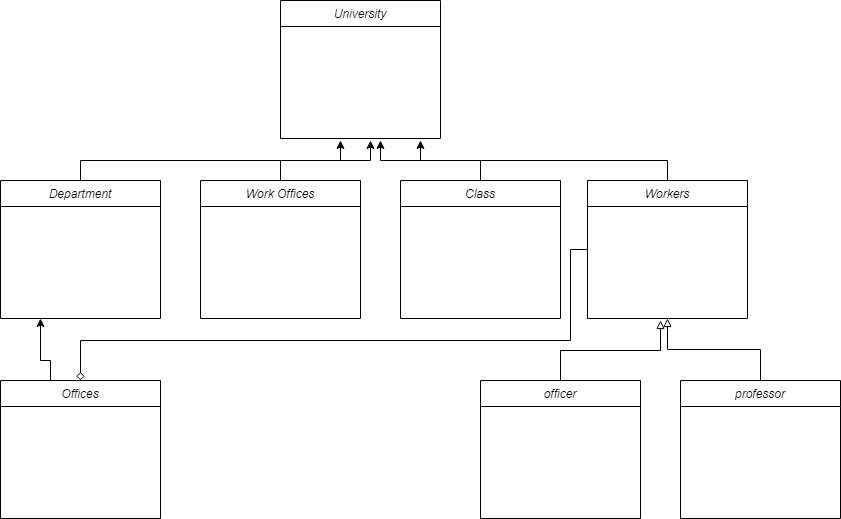

The diagram above was exported from draw.io. Its source (the exported page's mxGraphModel, read from the mxfile embedded in the PNG):
<mxGraphModel dx="1038" dy="547" grid="1" gridSize="10" guides="1" tooltips="1" connect="1" arrows="1" fold="1" page="1" pageScale="1" pageWidth="827" pageHeight="1169" math="0" shadow="0">
  <root>
    <mxCell id="WIyWlLk6GJQsqaUBKTNV-0" />
    <mxCell id="WIyWlLk6GJQsqaUBKTNV-1" parent="WIyWlLk6GJQsqaUBKTNV-0" />
    <mxCell id="wZk2qy8k6C2BKKevkxS--1" value="University" style="swimlane;fontStyle=2;align=center;verticalAlign=top;childLayout=stackLayout;horizontal=1;startSize=26;horizontalStack=0;resizeParent=1;resizeLast=0;collapsible=1;marginBottom=0;rounded=0;shadow=0;strokeWidth=1;" vertex="1" parent="WIyWlLk6GJQsqaUBKTNV-1">
      <mxGeometry x="360" y="180" width="160" height="138" as="geometry">
        <mxRectangle x="230" y="140" width="160" height="26" as="alternateBounds" />
      </mxGeometry>
    </mxCell>
    <mxCell id="wZk2qy8k6C2BKKevkxS--26" style="edgeStyle=orthogonalEdgeStyle;rounded=0;orthogonalLoop=1;jettySize=auto;html=1;exitX=0.5;exitY=0;exitDx=0;exitDy=0;" edge="1" parent="WIyWlLk6GJQsqaUBKTNV-1" source="wZk2qy8k6C2BKKevkxS--10">
      <mxGeometry relative="1" as="geometry">
        <mxPoint x="460" y="320" as="targetPoint" />
      </mxGeometry>
    </mxCell>
    <mxCell id="wZk2qy8k6C2BKKevkxS--10" value="Class" style="swimlane;fontStyle=2;align=center;verticalAlign=top;childLayout=stackLayout;horizontal=1;startSize=26;horizontalStack=0;resizeParent=1;resizeLast=0;collapsible=1;marginBottom=0;rounded=0;shadow=0;strokeWidth=1;" vertex="1" parent="WIyWlLk6GJQsqaUBKTNV-1">
      <mxGeometry x="480" y="360" width="160" height="138" as="geometry">
        <mxRectangle x="230" y="140" width="160" height="26" as="alternateBounds" />
      </mxGeometry>
    </mxCell>
    <mxCell id="wZk2qy8k6C2BKKevkxS--25" style="edgeStyle=orthogonalEdgeStyle;rounded=0;orthogonalLoop=1;jettySize=auto;html=1;exitX=0.5;exitY=0;exitDx=0;exitDy=0;" edge="1" parent="WIyWlLk6GJQsqaUBKTNV-1" source="wZk2qy8k6C2BKKevkxS--11">
      <mxGeometry relative="1" as="geometry">
        <mxPoint x="450" y="320" as="targetPoint" />
      </mxGeometry>
    </mxCell>
    <mxCell id="wZk2qy8k6C2BKKevkxS--11" value="Work Offices" style="swimlane;fontStyle=2;align=center;verticalAlign=top;childLayout=stackLayout;horizontal=1;startSize=26;horizontalStack=0;resizeParent=1;resizeLast=0;collapsible=1;marginBottom=0;rounded=0;shadow=0;strokeWidth=1;" vertex="1" parent="WIyWlLk6GJQsqaUBKTNV-1">
      <mxGeometry x="280" y="360" width="160" height="138" as="geometry">
        <mxRectangle x="230" y="140" width="160" height="26" as="alternateBounds" />
      </mxGeometry>
    </mxCell>
    <mxCell id="wZk2qy8k6C2BKKevkxS--24" style="edgeStyle=orthogonalEdgeStyle;rounded=0;orthogonalLoop=1;jettySize=auto;html=1;exitX=0.5;exitY=0;exitDx=0;exitDy=0;" edge="1" parent="WIyWlLk6GJQsqaUBKTNV-1" source="wZk2qy8k6C2BKKevkxS--12">
      <mxGeometry relative="1" as="geometry">
        <mxPoint x="420" y="320" as="targetPoint" />
      </mxGeometry>
    </mxCell>
    <mxCell id="wZk2qy8k6C2BKKevkxS--12" value="Department" style="swimlane;fontStyle=2;align=center;verticalAlign=top;childLayout=stackLayout;horizontal=1;startSize=26;horizontalStack=0;resizeParent=1;resizeLast=0;collapsible=1;marginBottom=0;rounded=0;shadow=0;strokeWidth=1;" vertex="1" parent="WIyWlLk6GJQsqaUBKTNV-1">
      <mxGeometry x="80" y="360" width="160" height="138" as="geometry">
        <mxRectangle x="80" y="360" width="160" height="26" as="alternateBounds" />
      </mxGeometry>
    </mxCell>
    <mxCell id="wZk2qy8k6C2BKKevkxS--22" style="edgeStyle=orthogonalEdgeStyle;rounded=0;orthogonalLoop=1;jettySize=auto;html=1;entryX=0.25;entryY=1;entryDx=0;entryDy=0;" edge="1" parent="WIyWlLk6GJQsqaUBKTNV-1" source="wZk2qy8k6C2BKKevkxS--13" target="wZk2qy8k6C2BKKevkxS--12">
      <mxGeometry relative="1" as="geometry">
        <Array as="points">
          <mxPoint x="130" y="540" />
          <mxPoint x="120" y="540" />
        </Array>
      </mxGeometry>
    </mxCell>
    <mxCell id="wZk2qy8k6C2BKKevkxS--13" value="Offices" style="swimlane;fontStyle=2;align=center;verticalAlign=top;childLayout=stackLayout;horizontal=1;startSize=26;horizontalStack=0;resizeParent=1;resizeLast=0;collapsible=1;marginBottom=0;rounded=0;shadow=0;strokeWidth=1;" vertex="1" parent="WIyWlLk6GJQsqaUBKTNV-1">
      <mxGeometry x="80" y="560" width="160" height="138" as="geometry">
        <mxRectangle x="80" y="560" width="160" height="26" as="alternateBounds" />
      </mxGeometry>
    </mxCell>
    <mxCell id="wZk2qy8k6C2BKKevkxS--21" style="edgeStyle=orthogonalEdgeStyle;rounded=0;orthogonalLoop=1;jettySize=auto;html=1;entryX=0.5;entryY=0;entryDx=0;entryDy=0;endArrow=diamond;endFill=0;" edge="1" parent="WIyWlLk6GJQsqaUBKTNV-1" source="wZk2qy8k6C2BKKevkxS--14" target="wZk2qy8k6C2BKKevkxS--13">
      <mxGeometry relative="1" as="geometry">
        <Array as="points">
          <mxPoint x="650" y="429" />
          <mxPoint x="650" y="520" />
          <mxPoint x="160" y="520" />
        </Array>
      </mxGeometry>
    </mxCell>
    <mxCell id="wZk2qy8k6C2BKKevkxS--27" style="edgeStyle=orthogonalEdgeStyle;rounded=0;orthogonalLoop=1;jettySize=auto;html=1;exitX=0.5;exitY=0;exitDx=0;exitDy=0;" edge="1" parent="WIyWlLk6GJQsqaUBKTNV-1" source="wZk2qy8k6C2BKKevkxS--14">
      <mxGeometry relative="1" as="geometry">
        <mxPoint x="500" y="320" as="targetPoint" />
      </mxGeometry>
    </mxCell>
    <mxCell id="wZk2qy8k6C2BKKevkxS--14" value="Workers" style="swimlane;fontStyle=2;align=center;verticalAlign=top;childLayout=stackLayout;horizontal=1;startSize=26;horizontalStack=0;resizeParent=1;resizeLast=0;collapsible=1;marginBottom=0;rounded=0;shadow=0;strokeWidth=1;" vertex="1" parent="WIyWlLk6GJQsqaUBKTNV-1">
      <mxGeometry x="667" y="360" width="160" height="138" as="geometry">
        <mxRectangle x="230" y="140" width="160" height="26" as="alternateBounds" />
      </mxGeometry>
    </mxCell>
    <mxCell id="wZk2qy8k6C2BKKevkxS--18" style="edgeStyle=orthogonalEdgeStyle;rounded=0;orthogonalLoop=1;jettySize=auto;html=1;endArrow=block;endFill=0;" edge="1" parent="WIyWlLk6GJQsqaUBKTNV-1" source="wZk2qy8k6C2BKKevkxS--15">
      <mxGeometry relative="1" as="geometry">
        <mxPoint x="740" y="500" as="targetPoint" />
        <Array as="points">
          <mxPoint x="640" y="530" />
          <mxPoint x="740" y="530" />
        </Array>
      </mxGeometry>
    </mxCell>
    <mxCell id="wZk2qy8k6C2BKKevkxS--15" value="officer" style="swimlane;fontStyle=2;align=center;verticalAlign=top;childLayout=stackLayout;horizontal=1;startSize=26;horizontalStack=0;resizeParent=1;resizeLast=0;collapsible=1;marginBottom=0;rounded=0;shadow=0;strokeWidth=1;" vertex="1" parent="WIyWlLk6GJQsqaUBKTNV-1">
      <mxGeometry x="560" y="560" width="160" height="138" as="geometry">
        <mxRectangle x="230" y="140" width="160" height="26" as="alternateBounds" />
      </mxGeometry>
    </mxCell>
    <mxCell id="wZk2qy8k6C2BKKevkxS--17" style="edgeStyle=orthogonalEdgeStyle;rounded=0;orthogonalLoop=1;jettySize=auto;html=1;entryX=0.5;entryY=1;entryDx=0;entryDy=0;endArrow=block;endFill=0;" edge="1" parent="WIyWlLk6GJQsqaUBKTNV-1" source="wZk2qy8k6C2BKKevkxS--16" target="wZk2qy8k6C2BKKevkxS--14">
      <mxGeometry relative="1" as="geometry" />
    </mxCell>
    <mxCell id="wZk2qy8k6C2BKKevkxS--16" value="professor" style="swimlane;fontStyle=2;align=center;verticalAlign=top;childLayout=stackLayout;horizontal=1;startSize=26;horizontalStack=0;resizeParent=1;resizeLast=0;collapsible=1;marginBottom=0;rounded=0;shadow=0;strokeWidth=1;" vertex="1" parent="WIyWlLk6GJQsqaUBKTNV-1">
      <mxGeometry x="760" y="560" width="160" height="138" as="geometry">
        <mxRectangle x="230" y="140" width="160" height="26" as="alternateBounds" />
      </mxGeometry>
    </mxCell>
  </root>
</mxGraphModel>